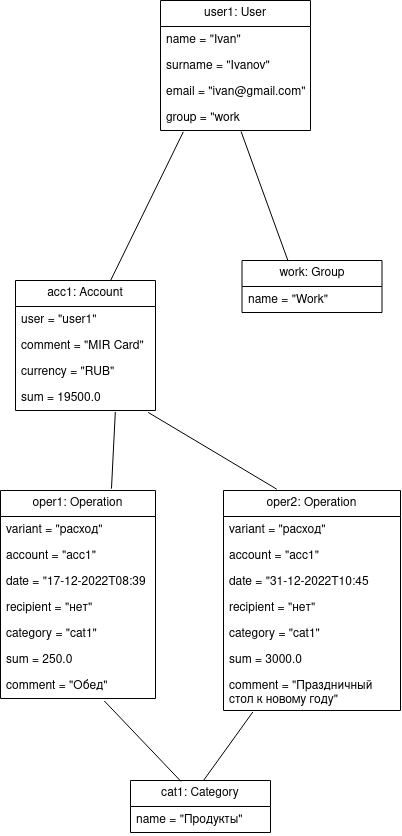

The diagram above was exported from draw.io. Its source (the exported page's mxGraphModel, read from the mxfile embedded in the PNG):
<mxGraphModel dx="500" dy="670" grid="1" gridSize="10" guides="1" tooltips="1" connect="1" arrows="1" fold="1" page="1" pageScale="1" pageWidth="827" pageHeight="1169" math="0" shadow="0">
  <root>
    <mxCell id="0" />
    <mxCell id="1" parent="0" />
    <mxCell id="ZX97EUxYQ2lwk96quUsB-4" value="user1: User" style="swimlane;fontStyle=0;childLayout=stackLayout;horizontal=1;startSize=26;fillColor=none;horizontalStack=0;resizeParent=1;resizeParentMax=0;resizeLast=0;collapsible=1;marginBottom=0;whiteSpace=wrap;html=1;" vertex="1" parent="1">
      <mxGeometry x="350" y="30" width="150" height="130" as="geometry" />
    </mxCell>
    <mxCell id="ZX97EUxYQ2lwk96quUsB-5" value="name = &quot;Ivan&quot;" style="text;strokeColor=none;fillColor=none;align=left;verticalAlign=top;spacingLeft=4;spacingRight=4;overflow=hidden;rotatable=0;points=[[0,0.5],[1,0.5]];portConstraint=eastwest;whiteSpace=wrap;html=1;" vertex="1" parent="ZX97EUxYQ2lwk96quUsB-4">
      <mxGeometry y="26" width="150" height="26" as="geometry" />
    </mxCell>
    <mxCell id="ZX97EUxYQ2lwk96quUsB-6" value="surname = &quot;Ivanov&quot;" style="text;strokeColor=none;fillColor=none;align=left;verticalAlign=top;spacingLeft=4;spacingRight=4;overflow=hidden;rotatable=0;points=[[0,0.5],[1,0.5]];portConstraint=eastwest;whiteSpace=wrap;html=1;" vertex="1" parent="ZX97EUxYQ2lwk96quUsB-4">
      <mxGeometry y="52" width="150" height="26" as="geometry" />
    </mxCell>
    <mxCell id="ZX97EUxYQ2lwk96quUsB-7" value="email = &quot;ivan@gmail.com&quot;" style="text;strokeColor=none;fillColor=none;align=left;verticalAlign=top;spacingLeft=4;spacingRight=4;overflow=hidden;rotatable=0;points=[[0,0.5],[1,0.5]];portConstraint=eastwest;whiteSpace=wrap;html=1;" vertex="1" parent="ZX97EUxYQ2lwk96quUsB-4">
      <mxGeometry y="78" width="150" height="26" as="geometry" />
    </mxCell>
    <mxCell id="ZX97EUxYQ2lwk96quUsB-8" value="group = &quot;work" style="text;strokeColor=none;fillColor=none;align=left;verticalAlign=top;spacingLeft=4;spacingRight=4;overflow=hidden;rotatable=0;points=[[0,0.5],[1,0.5]];portConstraint=eastwest;whiteSpace=wrap;html=1;" vertex="1" parent="ZX97EUxYQ2lwk96quUsB-4">
      <mxGeometry y="104" width="150" height="26" as="geometry" />
    </mxCell>
    <mxCell id="ZX97EUxYQ2lwk96quUsB-14" value="" style="endArrow=none;html=1;rounded=0;entryX=0.235;entryY=0.012;entryDx=0;entryDy=0;entryPerimeter=0;exitX=0.537;exitY=1.037;exitDx=0;exitDy=0;exitPerimeter=0;" edge="1" parent="1" source="ZX97EUxYQ2lwk96quUsB-8">
      <mxGeometry width="50" height="50" relative="1" as="geometry">
        <mxPoint x="390" y="225" as="sourcePoint" />
        <mxPoint x="477.6" y="290.624" as="targetPoint" />
      </mxGeometry>
    </mxCell>
    <mxCell id="ZX97EUxYQ2lwk96quUsB-22" value="" style="endArrow=none;html=1;rounded=0;exitX=0.688;exitY=0;exitDx=0;exitDy=0;exitPerimeter=0;entryX=0.152;entryY=1.055;entryDx=0;entryDy=0;entryPerimeter=0;" edge="1" parent="1" target="ZX97EUxYQ2lwk96quUsB-8">
      <mxGeometry width="50" height="50" relative="1" as="geometry">
        <mxPoint x="300.0799999999999" y="310" as="sourcePoint" />
        <mxPoint x="335" y="240" as="targetPoint" />
      </mxGeometry>
    </mxCell>
    <mxCell id="ZX97EUxYQ2lwk96quUsB-23" value="oper1: Operation" style="swimlane;fontStyle=0;childLayout=stackLayout;horizontal=1;startSize=26;fillColor=none;horizontalStack=0;resizeParent=1;resizeParentMax=0;resizeLast=0;collapsible=1;marginBottom=0;whiteSpace=wrap;html=1;" vertex="1" parent="1">
      <mxGeometry x="190" y="520" width="155" height="208" as="geometry" />
    </mxCell>
    <mxCell id="ZX97EUxYQ2lwk96quUsB-24" value="variant = &quot;расход&quot;" style="text;strokeColor=none;fillColor=none;align=left;verticalAlign=top;spacingLeft=4;spacingRight=4;overflow=hidden;rotatable=0;points=[[0,0.5],[1,0.5]];portConstraint=eastwest;whiteSpace=wrap;html=1;" vertex="1" parent="ZX97EUxYQ2lwk96quUsB-23">
      <mxGeometry y="26" width="155" height="26" as="geometry" />
    </mxCell>
    <mxCell id="ZX97EUxYQ2lwk96quUsB-25" value="account = &quot;acc1&quot;" style="text;strokeColor=none;fillColor=none;align=left;verticalAlign=top;spacingLeft=4;spacingRight=4;overflow=hidden;rotatable=0;points=[[0,0.5],[1,0.5]];portConstraint=eastwest;whiteSpace=wrap;html=1;" vertex="1" parent="ZX97EUxYQ2lwk96quUsB-23">
      <mxGeometry y="52" width="155" height="26" as="geometry" />
    </mxCell>
    <mxCell id="ZX97EUxYQ2lwk96quUsB-26" value="date = &quot;17-12-2022T08:39" style="text;strokeColor=none;fillColor=none;align=left;verticalAlign=top;spacingLeft=4;spacingRight=4;overflow=hidden;rotatable=0;points=[[0,0.5],[1,0.5]];portConstraint=eastwest;whiteSpace=wrap;html=1;" vertex="1" parent="ZX97EUxYQ2lwk96quUsB-23">
      <mxGeometry y="78" width="155" height="26" as="geometry" />
    </mxCell>
    <mxCell id="ZX97EUxYQ2lwk96quUsB-27" value="recipient = &quot;нет&quot;" style="text;strokeColor=none;fillColor=none;align=left;verticalAlign=top;spacingLeft=4;spacingRight=4;overflow=hidden;rotatable=0;points=[[0,0.5],[1,0.5]];portConstraint=eastwest;whiteSpace=wrap;html=1;" vertex="1" parent="ZX97EUxYQ2lwk96quUsB-23">
      <mxGeometry y="104" width="155" height="26" as="geometry" />
    </mxCell>
    <mxCell id="ZX97EUxYQ2lwk96quUsB-28" value="category = &quot;cat1&quot;" style="text;strokeColor=none;fillColor=none;align=left;verticalAlign=top;spacingLeft=4;spacingRight=4;overflow=hidden;rotatable=0;points=[[0,0.5],[1,0.5]];portConstraint=eastwest;whiteSpace=wrap;html=1;" vertex="1" parent="ZX97EUxYQ2lwk96quUsB-23">
      <mxGeometry y="130" width="155" height="26" as="geometry" />
    </mxCell>
    <mxCell id="ZX97EUxYQ2lwk96quUsB-33" value="sum = 250.0" style="text;strokeColor=none;fillColor=none;align=left;verticalAlign=top;spacingLeft=4;spacingRight=4;overflow=hidden;rotatable=0;points=[[0,0.5],[1,0.5]];portConstraint=eastwest;whiteSpace=wrap;html=1;" vertex="1" parent="ZX97EUxYQ2lwk96quUsB-23">
      <mxGeometry y="156" width="155" height="26" as="geometry" />
    </mxCell>
    <mxCell id="ZX97EUxYQ2lwk96quUsB-34" value="comment = &quot;Обед&quot;" style="text;strokeColor=none;fillColor=none;align=left;verticalAlign=top;spacingLeft=4;spacingRight=4;overflow=hidden;rotatable=0;points=[[0,0.5],[1,0.5]];portConstraint=eastwest;whiteSpace=wrap;html=1;" vertex="1" parent="ZX97EUxYQ2lwk96quUsB-23">
      <mxGeometry y="182" width="155" height="26" as="geometry" />
    </mxCell>
    <mxCell id="ZX97EUxYQ2lwk96quUsB-29" value="cat1: Category" style="swimlane;fontStyle=0;childLayout=stackLayout;horizontal=1;startSize=26;fillColor=none;horizontalStack=0;resizeParent=1;resizeParentMax=0;resizeLast=0;collapsible=1;marginBottom=0;whiteSpace=wrap;html=1;" vertex="1" parent="1">
      <mxGeometry x="320" y="810" width="140" height="52" as="geometry" />
    </mxCell>
    <mxCell id="ZX97EUxYQ2lwk96quUsB-30" value="name = &quot;Продукты&quot;" style="text;strokeColor=none;fillColor=none;align=left;verticalAlign=top;spacingLeft=4;spacingRight=4;overflow=hidden;rotatable=0;points=[[0,0.5],[1,0.5]];portConstraint=eastwest;whiteSpace=wrap;html=1;" vertex="1" parent="ZX97EUxYQ2lwk96quUsB-29">
      <mxGeometry y="26" width="140" height="26" as="geometry" />
    </mxCell>
    <mxCell id="ZX97EUxYQ2lwk96quUsB-35" value="oper2: Operation" style="swimlane;fontStyle=0;childLayout=stackLayout;horizontal=1;startSize=26;fillColor=none;horizontalStack=0;resizeParent=1;resizeParentMax=0;resizeLast=0;collapsible=1;marginBottom=0;whiteSpace=wrap;html=1;" vertex="1" parent="1">
      <mxGeometry x="413" y="520" width="177" height="220" as="geometry" />
    </mxCell>
    <mxCell id="ZX97EUxYQ2lwk96quUsB-36" value="variant = &quot;расход&quot;" style="text;strokeColor=none;fillColor=none;align=left;verticalAlign=top;spacingLeft=4;spacingRight=4;overflow=hidden;rotatable=0;points=[[0,0.5],[1,0.5]];portConstraint=eastwest;whiteSpace=wrap;html=1;" vertex="1" parent="ZX97EUxYQ2lwk96quUsB-35">
      <mxGeometry y="26" width="177" height="26" as="geometry" />
    </mxCell>
    <mxCell id="ZX97EUxYQ2lwk96quUsB-37" value="account = &quot;acc1&quot;" style="text;strokeColor=none;fillColor=none;align=left;verticalAlign=top;spacingLeft=4;spacingRight=4;overflow=hidden;rotatable=0;points=[[0,0.5],[1,0.5]];portConstraint=eastwest;whiteSpace=wrap;html=1;" vertex="1" parent="ZX97EUxYQ2lwk96quUsB-35">
      <mxGeometry y="52" width="177" height="26" as="geometry" />
    </mxCell>
    <mxCell id="ZX97EUxYQ2lwk96quUsB-38" value="date = &quot;31-12-2022T10:45" style="text;strokeColor=none;fillColor=none;align=left;verticalAlign=top;spacingLeft=4;spacingRight=4;overflow=hidden;rotatable=0;points=[[0,0.5],[1,0.5]];portConstraint=eastwest;whiteSpace=wrap;html=1;" vertex="1" parent="ZX97EUxYQ2lwk96quUsB-35">
      <mxGeometry y="78" width="177" height="26" as="geometry" />
    </mxCell>
    <mxCell id="ZX97EUxYQ2lwk96quUsB-39" value="recipient = &quot;нет&quot;" style="text;strokeColor=none;fillColor=none;align=left;verticalAlign=top;spacingLeft=4;spacingRight=4;overflow=hidden;rotatable=0;points=[[0,0.5],[1,0.5]];portConstraint=eastwest;whiteSpace=wrap;html=1;" vertex="1" parent="ZX97EUxYQ2lwk96quUsB-35">
      <mxGeometry y="104" width="177" height="26" as="geometry" />
    </mxCell>
    <mxCell id="ZX97EUxYQ2lwk96quUsB-40" value="category = &quot;cat1&quot;" style="text;strokeColor=none;fillColor=none;align=left;verticalAlign=top;spacingLeft=4;spacingRight=4;overflow=hidden;rotatable=0;points=[[0,0.5],[1,0.5]];portConstraint=eastwest;whiteSpace=wrap;html=1;" vertex="1" parent="ZX97EUxYQ2lwk96quUsB-35">
      <mxGeometry y="130" width="177" height="26" as="geometry" />
    </mxCell>
    <mxCell id="ZX97EUxYQ2lwk96quUsB-41" value="sum = 3000.0" style="text;strokeColor=none;fillColor=none;align=left;verticalAlign=top;spacingLeft=4;spacingRight=4;overflow=hidden;rotatable=0;points=[[0,0.5],[1,0.5]];portConstraint=eastwest;whiteSpace=wrap;html=1;" vertex="1" parent="ZX97EUxYQ2lwk96quUsB-35">
      <mxGeometry y="156" width="177" height="26" as="geometry" />
    </mxCell>
    <mxCell id="ZX97EUxYQ2lwk96quUsB-42" value="comment = &quot;Праздничный стол к новому году&quot;" style="text;strokeColor=none;fillColor=none;align=left;verticalAlign=top;spacingLeft=4;spacingRight=4;overflow=hidden;rotatable=0;points=[[0,0.5],[1,0.5]];portConstraint=eastwest;whiteSpace=wrap;html=1;" vertex="1" parent="ZX97EUxYQ2lwk96quUsB-35">
      <mxGeometry y="182" width="177" height="38" as="geometry" />
    </mxCell>
    <mxCell id="ZX97EUxYQ2lwk96quUsB-43" value="" style="endArrow=none;html=1;rounded=0;exitX=0.716;exitY=-0.009;exitDx=0;exitDy=0;exitPerimeter=0;entryX=0.713;entryY=1.055;entryDx=0;entryDy=0;entryPerimeter=0;" edge="1" parent="1" source="ZX97EUxYQ2lwk96quUsB-23" target="ZX97EUxYQ2lwk96quUsB-53">
      <mxGeometry width="50" height="50" relative="1" as="geometry">
        <mxPoint x="340" y="500" as="sourcePoint" />
        <mxPoint x="307.6" y="443.328" as="targetPoint" />
      </mxGeometry>
    </mxCell>
    <mxCell id="ZX97EUxYQ2lwk96quUsB-44" value="" style="endArrow=none;html=1;rounded=0;exitX=0.923;exitY=1.073;exitDx=0;exitDy=0;exitPerimeter=0;entryX=0.301;entryY=-0.006;entryDx=0;entryDy=0;entryPerimeter=0;" edge="1" parent="1" target="ZX97EUxYQ2lwk96quUsB-35">
      <mxGeometry width="50" height="50" relative="1" as="geometry">
        <mxPoint x="337.68000000000006" y="441.8979999999999" as="sourcePoint" />
        <mxPoint x="450" y="460" as="targetPoint" />
      </mxGeometry>
    </mxCell>
    <mxCell id="ZX97EUxYQ2lwk96quUsB-45" value="" style="endArrow=none;html=1;rounded=0;exitX=0.361;exitY=0.018;exitDx=0;exitDy=0;exitPerimeter=0;entryX=0.67;entryY=1.095;entryDx=0;entryDy=0;entryPerimeter=0;" edge="1" parent="1" source="ZX97EUxYQ2lwk96quUsB-29" target="ZX97EUxYQ2lwk96quUsB-34">
      <mxGeometry width="50" height="50" relative="1" as="geometry">
        <mxPoint x="390" y="760" as="sourcePoint" />
        <mxPoint x="440" y="710" as="targetPoint" />
      </mxGeometry>
    </mxCell>
    <mxCell id="ZX97EUxYQ2lwk96quUsB-46" value="" style="endArrow=none;html=1;rounded=0;exitX=0.524;exitY=-0.009;exitDx=0;exitDy=0;exitPerimeter=0;entryX=0.166;entryY=1.038;entryDx=0;entryDy=0;entryPerimeter=0;" edge="1" parent="1" source="ZX97EUxYQ2lwk96quUsB-29" target="ZX97EUxYQ2lwk96quUsB-42">
      <mxGeometry width="50" height="50" relative="1" as="geometry">
        <mxPoint x="390" y="760" as="sourcePoint" />
        <mxPoint x="440" y="710" as="targetPoint" />
      </mxGeometry>
    </mxCell>
    <mxCell id="ZX97EUxYQ2lwk96quUsB-47" value="acc1: Account" style="swimlane;fontStyle=0;childLayout=stackLayout;horizontal=1;startSize=26;fillColor=none;horizontalStack=0;resizeParent=1;resizeParentMax=0;resizeLast=0;collapsible=1;marginBottom=0;whiteSpace=wrap;html=1;" vertex="1" parent="1">
      <mxGeometry x="205" y="310" width="140" height="130" as="geometry" />
    </mxCell>
    <mxCell id="ZX97EUxYQ2lwk96quUsB-52" value="user = &quot;user1&quot;" style="text;strokeColor=none;fillColor=none;align=left;verticalAlign=top;spacingLeft=4;spacingRight=4;overflow=hidden;rotatable=0;points=[[0,0.5],[1,0.5]];portConstraint=eastwest;whiteSpace=wrap;html=1;" vertex="1" parent="ZX97EUxYQ2lwk96quUsB-47">
      <mxGeometry y="26" width="140" height="26" as="geometry" />
    </mxCell>
    <mxCell id="ZX97EUxYQ2lwk96quUsB-55" value="comment = &quot;MIR Card&quot;" style="text;strokeColor=none;fillColor=none;align=left;verticalAlign=top;spacingLeft=4;spacingRight=4;overflow=hidden;rotatable=0;points=[[0,0.5],[1,0.5]];portConstraint=eastwest;whiteSpace=wrap;html=1;" vertex="1" parent="ZX97EUxYQ2lwk96quUsB-47">
      <mxGeometry y="52" width="140" height="26" as="geometry" />
    </mxCell>
    <mxCell id="ZX97EUxYQ2lwk96quUsB-54" value="currency = &quot;RUB&quot;" style="text;strokeColor=none;fillColor=none;align=left;verticalAlign=top;spacingLeft=4;spacingRight=4;overflow=hidden;rotatable=0;points=[[0,0.5],[1,0.5]];portConstraint=eastwest;whiteSpace=wrap;html=1;" vertex="1" parent="ZX97EUxYQ2lwk96quUsB-47">
      <mxGeometry y="78" width="140" height="26" as="geometry" />
    </mxCell>
    <mxCell id="ZX97EUxYQ2lwk96quUsB-53" value="sum = 19500.0" style="text;strokeColor=none;fillColor=none;align=left;verticalAlign=top;spacingLeft=4;spacingRight=4;overflow=hidden;rotatable=0;points=[[0,0.5],[1,0.5]];portConstraint=eastwest;whiteSpace=wrap;html=1;" vertex="1" parent="ZX97EUxYQ2lwk96quUsB-47">
      <mxGeometry y="104" width="140" height="26" as="geometry" />
    </mxCell>
    <mxCell id="ZX97EUxYQ2lwk96quUsB-56" value="work: Group" style="swimlane;fontStyle=0;childLayout=stackLayout;horizontal=1;startSize=26;fillColor=none;horizontalStack=0;resizeParent=1;resizeParentMax=0;resizeLast=0;collapsible=1;marginBottom=0;whiteSpace=wrap;html=1;" vertex="1" parent="1">
      <mxGeometry x="431.5" y="290" width="140" height="52" as="geometry" />
    </mxCell>
    <mxCell id="ZX97EUxYQ2lwk96quUsB-57" value="name = &quot;Work&quot;" style="text;strokeColor=none;fillColor=none;align=left;verticalAlign=top;spacingLeft=4;spacingRight=4;overflow=hidden;rotatable=0;points=[[0,0.5],[1,0.5]];portConstraint=eastwest;whiteSpace=wrap;html=1;" vertex="1" parent="ZX97EUxYQ2lwk96quUsB-56">
      <mxGeometry y="26" width="140" height="26" as="geometry" />
    </mxCell>
  </root>
</mxGraphModel>